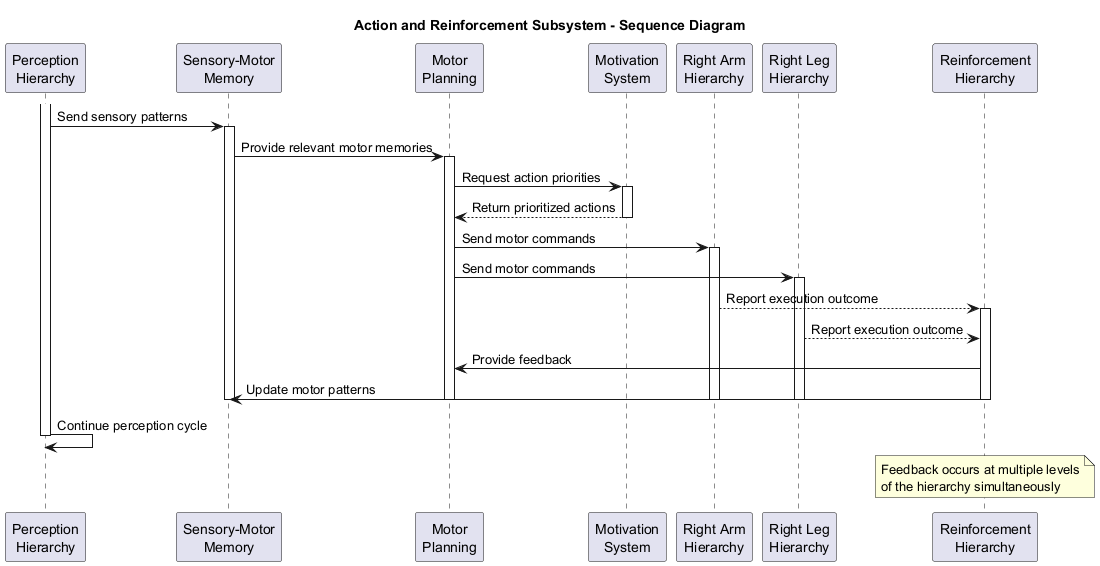

The diagram above was rendered by PlantUML. Its source (embedded in the PNG):
@startuml
title Action and Reinforcement Subsystem - Sequence Diagram

participant "Perception\nHierarchy" as Perception
participant "Sensory-Motor\nMemory" as Memory
participant "Motor\nPlanning" as Planning
participant "Motivation\nSystem" as Motivation
participant "Right Arm\nHierarchy" as Arm
participant "Right Leg\nHierarchy" as Leg
participant "Reinforcement\nHierarchy" as Reinforcement

activate Perception
Perception -> Memory: Send sensory patterns
activate Memory

Memory -> Planning: Provide relevant motor memories
activate Planning

Planning -> Motivation: Request action priorities
activate Motivation
Motivation --> Planning: Return prioritized actions
deactivate Motivation

Planning -> Arm: Send motor commands
activate Arm
Planning -> Leg: Send motor commands  
activate Leg

Arm --> Reinforcement: Report execution outcome
activate Reinforcement
Leg --> Reinforcement: Report execution outcome

Reinforcement -> Planning: Provide feedback
Reinforcement -> Memory: Update motor patterns
deactivate Reinforcement

deactivate Arm
deactivate Leg
deactivate Planning
deactivate Memory

Perception -> Perception: Continue perception cycle
deactivate Perception

note over Reinforcement
  Feedback occurs at multiple levels
  of the hierarchy simultaneously
end note
@enduml